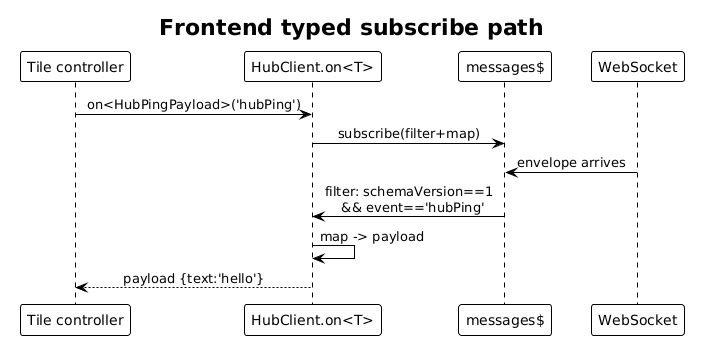

The diagram above was rendered by PlantUML. Its source (embedded in the PNG):
@startuml
!theme plain
skinparam sequenceMessageAlign center

title Frontend typed subscribe path

participant "Tile controller" as TC
participant "HubClient.on<T>" as ON
participant "messages$" as MS
participant "WebSocket" as WS

TC -> ON: on<HubPingPayload>('hubPing')
ON -> MS: subscribe(filter+map)
WS -> MS: envelope arrives
MS -> ON: filter: schemaVersion==1\n  && event=='hubPing'
ON -> ON: map -> payload
ON --> TC: payload {text:'hello'}
@enduml